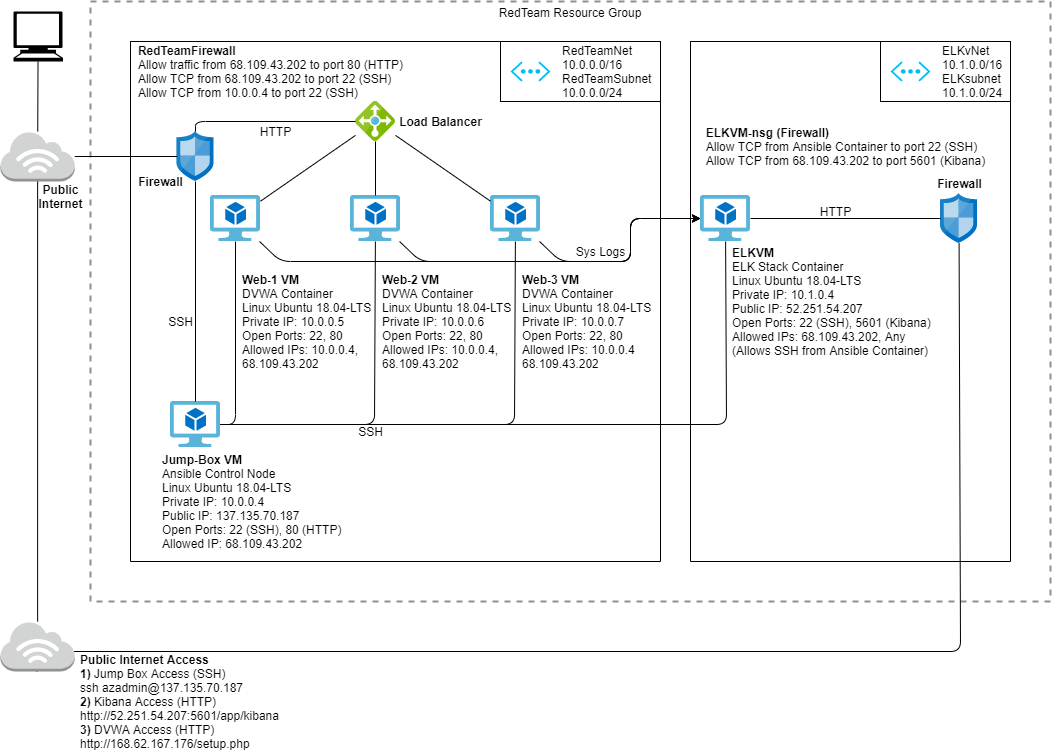

The diagram above was exported from draw.io. Its source (the exported page's mxGraphModel, read from the mxfile embedded in the PNG):
<mxGraphModel dx="1918" dy="635" grid="0" gridSize="10" guides="1" tooltips="1" connect="1" arrows="1" fold="1" page="1" pageScale="1" pageWidth="1100" pageHeight="850" math="0" shadow="0">
  <root>
    <mxCell id="0" />
    <mxCell id="1" parent="0" />
    <mxCell id="NzFTrMIxZIC8dfDFikA0-6" value="" style="outlineConnect=0;dashed=0;verticalLabelPosition=bottom;verticalAlign=top;align=center;html=1;shape=mxgraph.aws3.internet_3;fillColor=#D2D3D3;gradientColor=none;" parent="1" vertex="1">
      <mxGeometry x="30" y="170" width="74.25" height="50" as="geometry" />
    </mxCell>
    <mxCell id="NzFTrMIxZIC8dfDFikA0-7" value="" style="shape=mxgraph.signs.tech.computer;html=1;pointerEvents=1;fillColor=#000000;strokeColor=none;verticalLabelPosition=bottom;verticalAlign=top;align=center;" parent="1" vertex="1">
      <mxGeometry x="42.88" y="50" width="49.5" height="50" as="geometry" />
    </mxCell>
    <mxCell id="NzFTrMIxZIC8dfDFikA0-9" value="RedTeam Resource Group" style="fontStyle=0;verticalAlign=top;align=center;spacingTop=-2;fillColor=none;rounded=0;whiteSpace=wrap;html=1;strokeColor=#919191;strokeWidth=2;dashed=1;container=1;collapsible=0;expand=0;recursiveResize=0;" parent="1" vertex="1">
      <mxGeometry x="120" y="40" width="960" height="600" as="geometry" />
    </mxCell>
    <mxCell id="h2SWSbTowbgzhVK2R2Ol-2" value="&lt;div style=&quot;text-align: left&quot;&gt;&lt;b&gt;ELKVM-nsg (Firewall)&lt;/b&gt;&lt;/div&gt;&lt;div style=&quot;text-align: left&quot;&gt;Allow TCP from Ansible Container to port 22 (SSH)&lt;/div&gt;&lt;div style=&quot;text-align: left&quot;&gt;&lt;span&gt;Allow TCP from&amp;nbsp;&lt;/span&gt;&lt;span&gt;68.109.43.202 to port 5601 (Kibana)&lt;/span&gt;&lt;/div&gt;" style="text;html=1;align=center;verticalAlign=middle;resizable=0;points=[];autosize=1;strokeColor=none;" parent="NzFTrMIxZIC8dfDFikA0-9" vertex="1">
      <mxGeometry x="610" y="120" width="290" height="50" as="geometry" />
    </mxCell>
    <mxCell id="fjiJF1bAiwHBw4QYhQBN-2" value="&lt;b&gt;Jump-Box VM&lt;br&gt;&lt;/b&gt;Ansible Control Node&lt;br&gt;Linux Ubuntu 18.04-LTS&lt;br&gt;Private IP: 10.0.0.4&lt;br&gt;Public IP: 137.135.70.187&lt;br&gt;Open Ports: 22 (SSH), 80 (HTTP)&lt;br&gt;Allowed IP: 68.109.43.202" style="text;html=1;align=left;verticalAlign=middle;resizable=0;points=[];autosize=1;strokeColor=none;" parent="NzFTrMIxZIC8dfDFikA0-9" vertex="1">
      <mxGeometry x="70" y="450" width="200" height="100" as="geometry" />
    </mxCell>
    <mxCell id="NzFTrMIxZIC8dfDFikA0-2" value="" style="aspect=fixed;html=1;points=[];align=center;image;fontSize=12;image=img/lib/mscae/Virtual_Machine_2.svg;" parent="NzFTrMIxZIC8dfDFikA0-9" vertex="1">
      <mxGeometry x="80" y="400" width="50" height="46" as="geometry" />
    </mxCell>
    <mxCell id="h2SWSbTowbgzhVK2R2Ol-1" value="&lt;div style=&quot;text-align: left&quot;&gt;&lt;b&gt;RedTeamFirewall&lt;/b&gt;&lt;/div&gt;&lt;div style=&quot;text-align: left&quot;&gt;&lt;span&gt;Allow traffic from&amp;nbsp;&lt;/span&gt;&lt;span&gt;68.109.43.202 to port 80 (HTTP)&lt;/span&gt;&lt;br&gt;&lt;/div&gt;&lt;div style=&quot;text-align: left&quot;&gt;&lt;span&gt;Allow TCP from&amp;nbsp;&lt;/span&gt;&lt;span&gt;68.109.43.202 to port 22 (SSH)&lt;/span&gt;&lt;/div&gt;&lt;div style=&quot;text-align: left&quot;&gt;&lt;div&gt;&lt;span&gt;Allow TCP from 10.0.0.4 to port 22 (SSH)&lt;/span&gt;&lt;/div&gt;&lt;/div&gt;" style="text;html=1;align=center;verticalAlign=middle;resizable=0;points=[];autosize=1;strokeColor=none;" parent="NzFTrMIxZIC8dfDFikA0-9" vertex="1">
      <mxGeometry x="40" y="40" width="280" height="60" as="geometry" />
    </mxCell>
    <mxCell id="9mi19MpmrmeMsExCPRIa-11" value="" style="aspect=fixed;html=1;points=[];align=center;image;fontSize=12;image=img/lib/mscae/Virtual_Machine_2.svg;" parent="NzFTrMIxZIC8dfDFikA0-9" vertex="1">
      <mxGeometry x="610" y="194" width="50" height="46" as="geometry" />
    </mxCell>
    <mxCell id="9mi19MpmrmeMsExCPRIa-18" value="" style="endArrow=none;html=1;" parent="NzFTrMIxZIC8dfDFikA0-9" source="NzFTrMIxZIC8dfDFikA0-2" target="9mi19MpmrmeMsExCPRIa-11" edge="1">
      <mxGeometry width="50" height="50" relative="1" as="geometry">
        <mxPoint x="210" y="250" as="sourcePoint" />
        <mxPoint x="260" y="200" as="targetPoint" />
        <Array as="points">
          <mxPoint x="636" y="423" />
        </Array>
      </mxGeometry>
    </mxCell>
    <mxCell id="fjiJF1bAiwHBw4QYhQBN-4" value="&lt;b&gt;ELKVM&lt;br&gt;&lt;/b&gt;ELK Stack Container&lt;br&gt;Linux Ubuntu 18.04-LTS&lt;br&gt;Private IP: 10.1.0.4&lt;br&gt;Public IP:&amp;nbsp;52.251.54.207&lt;br&gt;Open Ports: 22 (SSH), 5601 (Kibana)&lt;br&gt;Allowed IPs: 68.109.43.202, Any&lt;br&gt;(Allows SSH from Ansible Container)" style="text;html=1;align=left;verticalAlign=middle;resizable=0;points=[];autosize=1;strokeColor=none;" parent="NzFTrMIxZIC8dfDFikA0-9" vertex="1">
      <mxGeometry x="640" y="240" width="210" height="120" as="geometry" />
    </mxCell>
    <mxCell id="9mi19MpmrmeMsExCPRIa-6" value="" style="aspect=fixed;html=1;points=[];align=center;image;fontSize=12;image=img/lib/mscae/Virtual_Machine_2.svg;" parent="NzFTrMIxZIC8dfDFikA0-9" vertex="1">
      <mxGeometry x="120" y="194" width="50" height="46" as="geometry" />
    </mxCell>
    <mxCell id="9mi19MpmrmeMsExCPRIa-19" value="" style="endArrow=none;html=1;" parent="NzFTrMIxZIC8dfDFikA0-9" source="NzFTrMIxZIC8dfDFikA0-2" target="9mi19MpmrmeMsExCPRIa-6" edge="1">
      <mxGeometry width="50" height="50" relative="1" as="geometry">
        <mxPoint x="260" y="180" as="sourcePoint" />
        <mxPoint x="310" y="130" as="targetPoint" />
        <Array as="points">
          <mxPoint x="145" y="423" />
        </Array>
      </mxGeometry>
    </mxCell>
    <mxCell id="9mi19MpmrmeMsExCPRIa-7" value="" style="aspect=fixed;html=1;points=[];align=center;image;fontSize=12;image=img/lib/mscae/Virtual_Machine_2.svg;" parent="NzFTrMIxZIC8dfDFikA0-9" vertex="1">
      <mxGeometry x="260" y="194" width="50" height="46" as="geometry" />
    </mxCell>
    <mxCell id="9mi19MpmrmeMsExCPRIa-20" value="" style="endArrow=none;html=1;" parent="NzFTrMIxZIC8dfDFikA0-9" source="NzFTrMIxZIC8dfDFikA0-2" target="9mi19MpmrmeMsExCPRIa-7" edge="1">
      <mxGeometry width="50" height="50" relative="1" as="geometry">
        <mxPoint x="260" y="180" as="sourcePoint" />
        <mxPoint x="310" y="130" as="targetPoint" />
        <Array as="points">
          <mxPoint x="284" y="423" />
        </Array>
      </mxGeometry>
    </mxCell>
    <mxCell id="a8-B3yXFu3NnPWNg46t4-10" value="" style="rounded=0;whiteSpace=wrap;html=1;shadow=0;" parent="NzFTrMIxZIC8dfDFikA0-9" vertex="1">
      <mxGeometry x="410" y="40" width="160" height="60" as="geometry" />
    </mxCell>
    <mxCell id="h2SWSbTowbgzhVK2R2Ol-8" value="&lt;div&gt;RedTeamNet&lt;/div&gt;&lt;div&gt;10.0.0.0/16&lt;/div&gt;&lt;div&gt;RedTeamSubnet&lt;/div&gt;&lt;div&gt;10.0.0.0/24&lt;/div&gt;" style="text;html=1;align=left;verticalAlign=middle;resizable=0;points=[];autosize=1;strokeColor=none;" parent="NzFTrMIxZIC8dfDFikA0-9" vertex="1">
      <mxGeometry x="470" y="40" width="100" height="60" as="geometry" />
    </mxCell>
    <mxCell id="a8-B3yXFu3NnPWNg46t4-12" value="" style="rounded=0;whiteSpace=wrap;html=1;shadow=0;" parent="NzFTrMIxZIC8dfDFikA0-9" vertex="1">
      <mxGeometry x="790" y="40" width="130" height="60" as="geometry" />
    </mxCell>
    <mxCell id="h2SWSbTowbgzhVK2R2Ol-7" value="&lt;div&gt;ELKvNet&lt;/div&gt;&lt;div&gt;10.1.0.0/16&lt;/div&gt;&lt;div&gt;ELKsubnet&lt;/div&gt;&lt;div&gt;10.1.0.0/24&lt;/div&gt;" style="text;html=1;align=left;verticalAlign=middle;resizable=0;points=[];autosize=1;strokeColor=none;" parent="NzFTrMIxZIC8dfDFikA0-9" vertex="1">
      <mxGeometry x="850" y="40" width="80" height="60" as="geometry" />
    </mxCell>
    <mxCell id="fjiJF1bAiwHBw4QYhQBN-3" value="&lt;b&gt;Web-1 VM&lt;br&gt;&lt;/b&gt;DVWA Container&lt;br&gt;Linux Ubuntu 18.04-LTS&lt;br&gt;Private IP: 10.0.0.5&lt;br&gt;Open Ports: 22, 80&lt;br&gt;Allowed IPs: 10.0.0.4,&lt;br&gt;68.109.43.202" style="text;html=1;align=left;verticalAlign=middle;resizable=0;points=[];autosize=1;strokeColor=none;" parent="NzFTrMIxZIC8dfDFikA0-9" vertex="1">
      <mxGeometry x="150" y="270" width="140" height="100" as="geometry" />
    </mxCell>
    <mxCell id="a8-B3yXFu3NnPWNg46t4-23" value="" style="endArrow=classic;html=1;" parent="NzFTrMIxZIC8dfDFikA0-9" source="9mi19MpmrmeMsExCPRIa-6" target="9mi19MpmrmeMsExCPRIa-11" edge="1">
      <mxGeometry width="50" height="50" relative="1" as="geometry">
        <mxPoint x="790" y="350" as="sourcePoint" />
        <mxPoint x="840" y="300" as="targetPoint" />
        <Array as="points">
          <mxPoint x="190" y="260" />
          <mxPoint x="540" y="260" />
          <mxPoint x="540" y="217" />
        </Array>
      </mxGeometry>
    </mxCell>
    <mxCell id="a8-B3yXFu3NnPWNg46t4-24" value="" style="endArrow=classic;html=1;" parent="NzFTrMIxZIC8dfDFikA0-9" source="9mi19MpmrmeMsExCPRIa-7" target="9mi19MpmrmeMsExCPRIa-11" edge="1">
      <mxGeometry width="50" height="50" relative="1" as="geometry">
        <mxPoint x="790" y="350" as="sourcePoint" />
        <mxPoint x="840" y="300" as="targetPoint" />
        <Array as="points">
          <mxPoint x="330" y="260" />
          <mxPoint x="540" y="260" />
          <mxPoint x="540" y="217" />
        </Array>
      </mxGeometry>
    </mxCell>
    <mxCell id="a8-B3yXFu3NnPWNg46t4-26" value="Sys Logs" style="text;html=1;align=center;verticalAlign=middle;resizable=0;points=[];autosize=1;strokeColor=none;" parent="NzFTrMIxZIC8dfDFikA0-9" vertex="1">
      <mxGeometry x="480" y="240" width="60" height="20" as="geometry" />
    </mxCell>
    <mxCell id="fjiJF1bAiwHBw4QYhQBN-5" value="&lt;b&gt;Web-2 VM&lt;br&gt;&lt;/b&gt;DVWA Container&lt;br&gt;Linux Ubuntu 18.04-LTS&lt;br&gt;Private IP: 10.0.0.6&lt;br&gt;Open Ports: 22, 80&lt;br&gt;Allowed IPs: 10.0.0.4,&lt;br&gt;68.109.43.202" style="text;html=1;align=left;verticalAlign=middle;resizable=0;points=[];autosize=1;strokeColor=none;" parent="NzFTrMIxZIC8dfDFikA0-9" vertex="1">
      <mxGeometry x="290" y="270" width="140" height="100" as="geometry" />
    </mxCell>
    <mxCell id="rxrxPjwekxT3qCK51eqC-1" value="&lt;b&gt;Load Balancer&lt;/b&gt;" style="text;html=1;align=center;verticalAlign=middle;resizable=0;points=[];autosize=1;strokeColor=none;" vertex="1" parent="NzFTrMIxZIC8dfDFikA0-9">
      <mxGeometry x="300" y="110" width="100" height="20" as="geometry" />
    </mxCell>
    <mxCell id="9mi19MpmrmeMsExCPRIa-2" value="" style="swimlane;startSize=0;" parent="1" vertex="1">
      <mxGeometry x="720" y="80" width="320" height="520" as="geometry" />
    </mxCell>
    <mxCell id="9mi19MpmrmeMsExCPRIa-10" value="" style="aspect=fixed;html=1;points=[];align=center;image;fontSize=12;image=img/lib/mscae/Network_Security_Groups_Classic.svg;" parent="9mi19MpmrmeMsExCPRIa-2" vertex="1">
      <mxGeometry x="250" y="152" width="37" height="50" as="geometry" />
    </mxCell>
    <mxCell id="a8-B3yXFu3NnPWNg46t4-4" value="&lt;b&gt;Firewall&lt;/b&gt;" style="text;html=1;align=center;verticalAlign=middle;resizable=0;points=[];autosize=1;strokeColor=none;" parent="9mi19MpmrmeMsExCPRIa-2" vertex="1">
      <mxGeometry x="238.5" y="132" width="60" height="20" as="geometry" />
    </mxCell>
    <mxCell id="NzFTrMIxZIC8dfDFikA0-8" value="" style="verticalLabelPosition=bottom;html=1;verticalAlign=top;align=center;strokeColor=none;fillColor=#00BEF2;shape=mxgraph.azure.virtual_network;pointerEvents=1;" parent="9mi19MpmrmeMsExCPRIa-2" vertex="1">
      <mxGeometry x="200" y="20" width="40" height="20" as="geometry" />
    </mxCell>
    <mxCell id="a8-B3yXFu3NnPWNg46t4-16" value="HTTP" style="text;html=1;align=center;verticalAlign=middle;resizable=0;points=[];autosize=1;strokeColor=none;" parent="9mi19MpmrmeMsExCPRIa-2" vertex="1">
      <mxGeometry x="120" y="160" width="50" height="20" as="geometry" />
    </mxCell>
    <mxCell id="9mi19MpmrmeMsExCPRIa-8" value="" style="swimlane;startSize=0;" parent="1" vertex="1">
      <mxGeometry x="160" y="80" width="530" height="520" as="geometry" />
    </mxCell>
    <mxCell id="NzFTrMIxZIC8dfDFikA0-3" value="" style="aspect=fixed;html=1;points=[];align=center;image;fontSize=12;image=img/lib/mscae/Network_Security_Groups_Classic.svg;" parent="9mi19MpmrmeMsExCPRIa-8" vertex="1">
      <mxGeometry x="46.5" y="90" width="37" height="50" as="geometry" />
    </mxCell>
    <mxCell id="9mi19MpmrmeMsExCPRIa-5" value="" style="aspect=fixed;html=1;points=[];align=center;image;fontSize=12;image=img/lib/mscae/Virtual_Machine_2.svg;" parent="9mi19MpmrmeMsExCPRIa-8" vertex="1">
      <mxGeometry x="360" y="154" width="50" height="46" as="geometry" />
    </mxCell>
    <mxCell id="a8-B3yXFu3NnPWNg46t4-5" value="&lt;b&gt;Firewall&lt;/b&gt;" style="text;html=1;align=center;verticalAlign=middle;resizable=0;points=[];autosize=1;strokeColor=none;" parent="9mi19MpmrmeMsExCPRIa-8" vertex="1">
      <mxGeometry y="130" width="60" height="20" as="geometry" />
    </mxCell>
    <mxCell id="a8-B3yXFu3NnPWNg46t4-14" value="SSH" style="text;html=1;align=center;verticalAlign=middle;resizable=0;points=[];autosize=1;strokeColor=none;" parent="9mi19MpmrmeMsExCPRIa-8" vertex="1">
      <mxGeometry x="30" y="270" width="40" height="20" as="geometry" />
    </mxCell>
    <mxCell id="a8-B3yXFu3NnPWNg46t4-18" value="HTTP" style="text;html=1;align=center;verticalAlign=middle;resizable=0;points=[];autosize=1;strokeColor=none;" parent="9mi19MpmrmeMsExCPRIa-8" vertex="1">
      <mxGeometry x="120" y="80" width="50" height="20" as="geometry" />
    </mxCell>
    <mxCell id="fjiJF1bAiwHBw4QYhQBN-6" value="&lt;b&gt;Web-3 VM&lt;br&gt;&lt;/b&gt;DVWA Container&lt;br&gt;Linux Ubuntu 18.04-LTS&lt;br&gt;Private IP: 10.0.0.7&lt;br&gt;Open Ports: 22, 80&lt;br&gt;Allowed IPs: 10.0.0.4&lt;br&gt;68.109.43.202" style="text;html=1;align=left;verticalAlign=middle;resizable=0;points=[];autosize=1;strokeColor=none;" parent="9mi19MpmrmeMsExCPRIa-8" vertex="1">
      <mxGeometry x="390" y="230" width="140" height="100" as="geometry" />
    </mxCell>
    <mxCell id="NzFTrMIxZIC8dfDFikA0-4" value="" style="aspect=fixed;html=1;points=[];align=center;image;fontSize=12;image=img/lib/mscae/Load_Balancer_feature.svg;" parent="9mi19MpmrmeMsExCPRIa-8" vertex="1">
      <mxGeometry x="225" y="60" width="40" height="40" as="geometry" />
    </mxCell>
    <mxCell id="9mi19MpmrmeMsExCPRIa-22" value="" style="endArrow=none;html=1;" parent="9mi19MpmrmeMsExCPRIa-8" source="NzFTrMIxZIC8dfDFikA0-3" target="NzFTrMIxZIC8dfDFikA0-4" edge="1">
      <mxGeometry width="50" height="50" relative="1" as="geometry">
        <mxPoint x="240" y="160" as="sourcePoint" />
        <mxPoint x="290" y="110" as="targetPoint" />
        <Array as="points">
          <mxPoint x="65" y="80" />
        </Array>
      </mxGeometry>
    </mxCell>
    <mxCell id="9mi19MpmrmeMsExCPRIa-25" value="" style="endArrow=none;html=1;" parent="9mi19MpmrmeMsExCPRIa-8" source="NzFTrMIxZIC8dfDFikA0-4" target="9mi19MpmrmeMsExCPRIa-5" edge="1">
      <mxGeometry width="50" height="50" relative="1" as="geometry">
        <mxPoint x="240" y="160" as="sourcePoint" />
        <mxPoint x="290" y="110" as="targetPoint" />
      </mxGeometry>
    </mxCell>
    <mxCell id="9mi19MpmrmeMsExCPRIa-15" value="" style="endArrow=none;html=1;" parent="1" source="NzFTrMIxZIC8dfDFikA0-3" target="NzFTrMIxZIC8dfDFikA0-6" edge="1">
      <mxGeometry width="50" height="50" relative="1" as="geometry">
        <mxPoint x="30" y="260" as="sourcePoint" />
        <mxPoint x="80" y="210" as="targetPoint" />
      </mxGeometry>
    </mxCell>
    <mxCell id="9mi19MpmrmeMsExCPRIa-31" value="" style="endArrow=none;html=1;" parent="1" source="NzFTrMIxZIC8dfDFikA0-6" target="NzFTrMIxZIC8dfDFikA0-7" edge="1">
      <mxGeometry width="50" height="50" relative="1" as="geometry">
        <mxPoint x="380" y="220" as="sourcePoint" />
        <mxPoint x="430" y="170" as="targetPoint" />
      </mxGeometry>
    </mxCell>
    <mxCell id="9mi19MpmrmeMsExCPRIa-32" value="" style="endArrow=none;html=1;startArrow=none;" parent="1" source="a8-B3yXFu3NnPWNg46t4-29" target="9mi19MpmrmeMsExCPRIa-10" edge="1">
      <mxGeometry width="50" height="50" relative="1" as="geometry">
        <mxPoint x="305" y="310" as="sourcePoint" />
        <mxPoint x="355" y="260" as="targetPoint" />
        <Array as="points">
          <mxPoint x="67" y="690" />
          <mxPoint x="990" y="690" />
        </Array>
      </mxGeometry>
    </mxCell>
    <mxCell id="h2SWSbTowbgzhVK2R2Ol-3" value="&lt;div style=&quot;text-align: left&quot;&gt;&lt;span&gt;&lt;b&gt;Public Internet Access&lt;/b&gt;&lt;/span&gt;&lt;/div&gt;&lt;div style=&quot;text-align: left&quot;&gt;&lt;b&gt;1)&lt;/b&gt; Jump Box Access (SSH)&lt;/div&gt;&lt;div style=&quot;text-align: left&quot;&gt;&lt;span&gt;ssh azadmin@137.135.70.187&lt;/span&gt;&lt;/div&gt;&lt;div style=&quot;text-align: left&quot;&gt;&lt;b&gt;2)&lt;/b&gt; Kibana Access (HTTP)&lt;/div&gt;&lt;div style=&quot;text-align: left&quot;&gt;&lt;span&gt;http://52.251.54.207:5601/app/kibana&lt;br&gt;&lt;/span&gt;&lt;/div&gt;&lt;div style=&quot;text-align: left&quot;&gt;&lt;b&gt;3) &lt;/b&gt;DVWA Access (HTTP)&lt;/div&gt;&lt;div style=&quot;text-align: left&quot;&gt;&lt;span&gt;http://168.62.167.176/setup.php&lt;br&gt;&lt;/span&gt;&lt;/div&gt;" style="text;html=1;align=center;verticalAlign=middle;resizable=0;points=[];autosize=1;strokeColor=none;" parent="1" vertex="1">
      <mxGeometry x="104.25" y="690" width="210" height="100" as="geometry" />
    </mxCell>
    <mxCell id="9mi19MpmrmeMsExCPRIa-17" value="" style="endArrow=none;html=1;" parent="1" source="NzFTrMIxZIC8dfDFikA0-2" target="NzFTrMIxZIC8dfDFikA0-3" edge="1">
      <mxGeometry width="50" height="50" relative="1" as="geometry">
        <mxPoint x="320" y="270" as="sourcePoint" />
        <mxPoint x="370" y="220" as="targetPoint" />
      </mxGeometry>
    </mxCell>
    <mxCell id="9mi19MpmrmeMsExCPRIa-21" value="" style="endArrow=none;html=1;" parent="1" source="NzFTrMIxZIC8dfDFikA0-2" target="9mi19MpmrmeMsExCPRIa-5" edge="1">
      <mxGeometry width="50" height="50" relative="1" as="geometry">
        <mxPoint x="380" y="220" as="sourcePoint" />
        <mxPoint x="430" y="170" as="targetPoint" />
        <Array as="points">
          <mxPoint x="544" y="463" />
        </Array>
      </mxGeometry>
    </mxCell>
    <mxCell id="9mi19MpmrmeMsExCPRIa-26" value="" style="endArrow=none;html=1;" parent="1" source="9mi19MpmrmeMsExCPRIa-10" target="9mi19MpmrmeMsExCPRIa-11" edge="1">
      <mxGeometry width="50" height="50" relative="1" as="geometry">
        <mxPoint x="480" y="240" as="sourcePoint" />
        <mxPoint x="530" y="190" as="targetPoint" />
        <Array as="points" />
      </mxGeometry>
    </mxCell>
    <mxCell id="a8-B3yXFu3NnPWNg46t4-13" value="" style="verticalLabelPosition=bottom;html=1;verticalAlign=top;align=center;strokeColor=none;fillColor=#00BEF2;shape=mxgraph.azure.virtual_network;pointerEvents=1;" parent="1" vertex="1">
      <mxGeometry x="540" y="100" width="40" height="20" as="geometry" />
    </mxCell>
    <mxCell id="a8-B3yXFu3NnPWNg46t4-15" value="SSH" style="text;html=1;align=center;verticalAlign=middle;resizable=0;points=[];autosize=1;strokeColor=none;" parent="1" vertex="1">
      <mxGeometry x="380" y="460" width="40" height="20" as="geometry" />
    </mxCell>
    <mxCell id="a8-B3yXFu3NnPWNg46t4-25" value="" style="endArrow=classic;html=1;" parent="1" source="9mi19MpmrmeMsExCPRIa-5" target="9mi19MpmrmeMsExCPRIa-11" edge="1">
      <mxGeometry width="50" height="50" relative="1" as="geometry">
        <mxPoint x="910" y="390" as="sourcePoint" />
        <mxPoint x="960" y="340" as="targetPoint" />
        <Array as="points">
          <mxPoint x="590" y="300" />
          <mxPoint x="660" y="300" />
          <mxPoint x="660" y="257" />
        </Array>
      </mxGeometry>
    </mxCell>
    <mxCell id="a8-B3yXFu3NnPWNg46t4-28" value="&lt;b&gt;Public&lt;br&gt;Internet&lt;/b&gt;" style="text;html=1;align=center;verticalAlign=middle;resizable=0;points=[];autosize=1;strokeColor=none;" parent="1" vertex="1">
      <mxGeometry x="60" y="220" width="60" height="30" as="geometry" />
    </mxCell>
    <mxCell id="a8-B3yXFu3NnPWNg46t4-29" value="" style="outlineConnect=0;dashed=0;verticalLabelPosition=bottom;verticalAlign=top;align=center;html=1;shape=mxgraph.aws3.internet_3;fillColor=#D2D3D3;gradientColor=none;" parent="1" vertex="1">
      <mxGeometry x="30" y="660" width="74.25" height="50" as="geometry" />
    </mxCell>
    <mxCell id="a8-B3yXFu3NnPWNg46t4-30" value="" style="endArrow=none;html=1;" parent="1" source="NzFTrMIxZIC8dfDFikA0-6" target="a8-B3yXFu3NnPWNg46t4-29" edge="1">
      <mxGeometry width="50" height="50" relative="1" as="geometry">
        <mxPoint x="67.11868686868684" y="220" as="sourcePoint" />
        <mxPoint x="988.5866050808313" y="282" as="targetPoint" />
        <Array as="points" />
      </mxGeometry>
    </mxCell>
    <mxCell id="9mi19MpmrmeMsExCPRIa-24" value="" style="endArrow=none;html=1;" parent="1" source="9mi19MpmrmeMsExCPRIa-7" target="NzFTrMIxZIC8dfDFikA0-4" edge="1">
      <mxGeometry width="50" height="50" relative="1" as="geometry">
        <mxPoint x="400" y="240" as="sourcePoint" />
        <mxPoint x="450" y="190" as="targetPoint" />
      </mxGeometry>
    </mxCell>
    <mxCell id="9mi19MpmrmeMsExCPRIa-23" value="" style="endArrow=none;html=1;" parent="1" source="9mi19MpmrmeMsExCPRIa-6" target="NzFTrMIxZIC8dfDFikA0-4" edge="1">
      <mxGeometry width="50" height="50" relative="1" as="geometry">
        <mxPoint x="380" y="220" as="sourcePoint" />
        <mxPoint x="430" y="170" as="targetPoint" />
      </mxGeometry>
    </mxCell>
  </root>
</mxGraphModel>